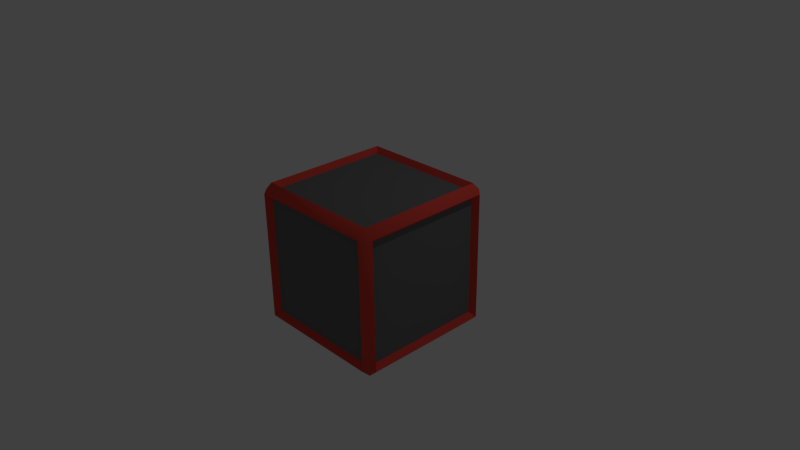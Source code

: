 # Source: attack_upgrade.blend  (saved by Blender 2.69.0; exported with 4.5.12 LTS)
import bpy
from mathutils import Matrix  # noqa: F401  (used for matrix-valued properties, if any)

bpy.ops.wm.read_factory_settings(use_empty=True)
scene = bpy.context.scene
scene.name = 'Scene'

# ---- collections
col_collection_1 = bpy.data.collections.new('Collection 1'); scene.collection.children.link(col_collection_1)

# ---- materials (node trees are filled in below, after node groups)
mat_box = bpy.data.materials.new('Box')
mat_box.alpha_threshold = 0.0
mat_box.use_transparent_shadow = False
mat_box.diffuse_color = (0.8, 0.0734, 0.05303, 1.0)
mat_box.roughness = 0.5
mat_box.line_color = (0.0, 0.0, 0.0, 1.0)
mat_slash = bpy.data.materials.new('Slash')
mat_slash.alpha_threshold = 0.0
mat_slash.use_transparent_shadow = False
mat_slash.diffuse_color = (0.1626, 0.1626, 0.1626, 1.0)
mat_slash.roughness = 0.5
mat_slash.line_color = (0.0, 0.0, 0.0, 1.0)

# ---- material node trees

# ---- world
world_world = bpy.data.worlds.new('World'); scene.world = world_world
world_world.color = (0.05088, 0.05088, 0.05088)
world_world.use_sun_shadow = False
world_world.sun_shadow_jitter_overblur = 0.0
world_world.cycles.sampling_method = 'MANUAL'
world_world.cycles.sample_map_resolution = 256

# ---- cameras
cam_camera = bpy.data.cameras.new('Camera')
cam_camera.clip_end = 100.0
cam_camera.lens = 35.0
cam_camera.sensor_width = 32.0
cam_camera.sensor_height = 18.0
cam_camera.ortho_scale = 7.314
cam_camera.dof.focus_distance = 0.0
cam_camera.dof.aperture_fstop = 128.0

# ---- lights
light_lamp = bpy.data.lights.new('Lamp', 'POINT')
light_lamp.transmission_factor = 0.0
light_lamp.cutoff_distance = 30.0
light_lamp.energy = 100.0
light_lamp.shadow_buffer_clip_start = 1.001
light_lamp.shadow_soft_size = 0.1
light_lamp.shadow_maximum_resolution = 0.006
light_lamp.use_absolute_resolution = True
light_lamp.cycles.use_multiple_importance_sampling = False

# ---- meshes
me_cube = bpy.data.meshes.new('Cube')
me_cube.from_pydata([(0.8821, 1.0, -0.8821), (1.0, 0.8821, -0.8821), (0.8821, 0.8821, -1.0), (0.8821, -0.8821, -1.0), (1.0, -0.8821, -0.8821), (0.8821, -1.0, -0.8821), (-0.8821, -0.8821, -1.0), (-0.8821, -1.0, -0.8821), (-1.0, -0.8821, -0.8821), (-1.0, 0.8821, -0.8821), (-0.8821, 1.0, -0.8821), (-0.8821, 0.8821, -1.0), (1.0, 0.8821, 0.8821), (0.8821, 1.0, 0.8821), (0.8821, 0.8821, 1.0), (0.8821, -0.8821, 1.0), (0.8821, -1.0, 0.8821), (1.0, -0.8821, 0.8821), (-0.8821, -0.8821, 1.0), (-1.0, -0.8821, 0.8821), (-0.8821, -1.0, 0.8821), (-0.8821, 1.0, 0.8821), (-1.0, 0.8821, 0.8821), (-0.8821, 0.8821, 1.0), (0.8154, 0.9244, -0.8154), (0.9244, 0.8154, -0.8154), (0.9244, -0.8154, -0.8154), (0.8154, -0.9244, -0.8154), (-0.8154, -0.9244, -0.8154), (-0.9244, -0.8154, -0.8154), (-0.9244, 0.8154, -0.8154), (-0.8154, 0.9244, -0.8154), (0.9244, 0.8154, 0.8154), (0.8154, 0.9244, 0.8154), (0.8154, 0.8154, 0.9244), (0.8154, -0.8154, 0.9244), (0.8154, -0.9244, 0.8154), (0.9244, -0.8154, 0.8154), (-0.8154, -0.8154, 0.9244), (-0.9244, -0.8154, 0.8154), (-0.8154, -0.9244, 0.8154), (-0.8154, 0.9244, 0.8154), (-0.9244, 0.8154, 0.8154), (-0.8154, 0.8154, 0.9244), (1.0, 0.8821, -0.8821), (1.0, 0.8821, -0.8821), (1.0, -0.8821, -0.8821), (1.0, -0.8821, -0.8821), (-0.8821, 1.0, -0.8821), (-0.8821, 1.0, -0.8821), (0.8821, 1.0, -0.8821), (0.8821, 1.0, -0.8821), (0.8821, 1.0, 0.8821), (0.8821, 1.0, 0.8821), (1.0, 0.8821, 0.8821), (1.0, 0.8821, 0.8821), (0.8821, -1.0, -0.8821), (0.8821, -1.0, -0.8821), (-0.8821, -1.0, -0.8821), (-0.8821, -1.0, -0.8821), (1.0, -0.8821, 0.8821), (1.0, -0.8821, 0.8821), (0.8821, -1.0, 0.8821), (0.8821, -1.0, 0.8821), (-1.0, -0.8821, -0.8821), (-1.0, -0.8821, -0.8821), (-1.0, 0.8821, -0.8821), (-1.0, 0.8821, -0.8821), (-0.8821, -1.0, 0.8821), (-0.8821, -1.0, 0.8821), (-1.0, -0.8821, 0.8821), (-1.0, -0.8821, 0.8821), (-1.0, 0.8821, 0.8821), (-1.0, 0.8821, 0.8821), (-0.8821, 1.0, 0.8821), (-0.8821, 1.0, 0.8821), (0.8821, 0.8821, 1.0), (0.8821, 0.8821, 1.0), (0.8821, -0.8821, 1.0), (0.8821, -0.8821, 1.0), (-0.8821, 0.8821, 1.0), (-0.8821, 0.8821, 1.0), (-0.8821, -0.8821, 1.0), (-0.8821, -0.8821, 1.0), (0.9244, 0.8154, -0.8154), (0.9244, 0.8154, -0.8154), (0.9244, -0.8154, -0.8154), (0.9244, -0.8154, -0.8154), (-0.8154, 0.9244, -0.8154), (-0.8154, 0.9244, -0.8154), (0.8154, 0.9244, -0.8154), (0.8154, 0.9244, -0.8154), (0.8154, 0.9244, 0.8154), (0.8154, 0.9244, 0.8154), (0.9244, 0.8154, 0.8154), (0.9244, 0.8154, 0.8154), (0.8154, -0.9244, -0.8154), (0.8154, -0.9244, -0.8154), (-0.8154, -0.9244, -0.8154), (-0.8154, -0.9244, -0.8154), (0.9244, -0.8154, 0.8154), (0.9244, -0.8154, 0.8154), (0.8154, -0.9244, 0.8154), (0.8154, -0.9244, 0.8154), (-0.9244, -0.8154, -0.8154), (-0.9244, -0.8154, -0.8154), (-0.9244, 0.8154, -0.8154), (-0.9244, 0.8154, -0.8154), (-0.8154, -0.9244, 0.8154), (-0.8154, -0.9244, 0.8154), (-0.9244, -0.8154, 0.8154), (-0.9244, -0.8154, 0.8154), (-0.9244, 0.8154, 0.8154), (-0.9244, 0.8154, 0.8154), (-0.8154, 0.9244, 0.8154), (-0.8154, 0.9244, 0.8154), (0.8154, 0.8154, 0.9244), (0.8154, 0.8154, 0.9244), (0.8154, -0.8154, 0.9244), (0.8154, -0.8154, 0.9244), (-0.8154, 0.8154, 0.9244), (-0.8154, 0.8154, 0.9244), (-0.8154, -0.8154, 0.9244), (-0.8154, -0.8154, 0.9244)], [], [(48, 74, 41, 88), (52, 50, 90, 33), (58, 56, 27, 28), (54, 61, 100, 94), (60, 46, 86, 37), (0, 1, 2), (3, 4, 5), (6, 7, 8), (9, 10, 11), (12, 13, 14), (15, 16, 17), (18, 19, 20), (21, 22, 23), (1, 4, 3, 2), (2, 11, 10, 0), (0, 13, 12, 1), (5, 7, 6, 3), (4, 17, 16, 5), (8, 9, 11, 6), (7, 20, 19, 8), (9, 22, 21, 10), (14, 15, 17, 12), (13, 21, 23, 14), (15, 18, 20, 16), (18, 23, 22, 19), (76, 80, 43, 116), (92, 24, 31, 114), (96, 36, 40, 98), (29, 39, 42, 30), (34, 120, 38, 35), (25, 32, 101, 26), (64, 70, 110, 104), (81, 82, 122, 121), (47, 44, 84, 87), (83, 78, 118, 123), (57, 62, 102, 97), (75, 53, 93, 115), (79, 77, 117, 119), (45, 55, 95, 85), (51, 49, 89, 91), (72, 66, 106, 112), (71, 73, 113, 111), (3, 6, 11, 2), (68, 59, 99, 108), (63, 69, 109, 103), (67, 65, 105, 107)])
me_cube.polygons.foreach_set('use_smooth', [True] * 46)
me_cube.polygons.foreach_set('material_index', [0, 0, 0, 0, 0, 0, 0, 0, 0, 0, 0, 0, 0, 0, 0, 0, 0, 0, 0, 0, 0, 0, 0, 0, 0, 0, 1, 1, 1, 1, 1, 0, 0, 0, 0, 0, 0, 0, 0, 0, 0, 0, 0, 0, 0, 0])
_uv = me_cube.uv_layers.new(name='UVMap')
_uv.uv.foreach_set('vector', [0.0, 0.0, 1.0, 0.0, 1.0, 1.0, 0.0, 1.0, 0.0, 0.0, 1.0, 0.0, 1.0, 1.0, 0.0, 1.0, 0.0, 0.0, 1.0, 0.0, 1.0, 1.0, 0.0, 1.0, 0.0, 0.0, 1.0, 0.0, 1.0, 1.0, 0.0, 1.0, 0.0, 0.0, 1.0, 0.0, 1.0, 1.0, 0.0, 1.0, 0.0, 0.0, 1.0, 0.0, 1.0, 1.0, 0.0, 0.0, 1.0, 0.0, 1.0, 1.0, 0.0, 0.0, 1.0, 0.0, 1.0, 1.0, 0.0, 0.0, 1.0, 0.0, 1.0, 1.0, 0.0, 0.0, 1.0, 0.0, 1.0, 1.0, 0.0, 0.0, 1.0, 0.0, 1.0, 1.0, 0.0, 0.0, 1.0, 0.0, 1.0, 1.0, 0.0, 0.0, 1.0, 0.0, 1.0, 1.0, 0.0, 0.0, 1.0, 0.0, 1.0, 1.0, 0.0, 1.0, 0.0, 0.0, 1.0, 0.0, 1.0, 1.0, 0.0, 1.0, 0.0, 0.0, 1.0, 0.0, 1.0, 1.0, 0.0, 1.0, 0.0, 0.0, 1.0, 0.0, 1.0, 1.0, 0.0, 1.0, 0.0, 0.0, 1.0, 0.0, 1.0, 1.0, 0.0, 1.0, 0.0, 0.0, 1.0, 0.0, 1.0, 1.0, 0.0, 1.0, 0.0, 0.0, 1.0, 0.0, 1.0, 1.0, 0.0, 1.0, 0.0, 0.0, 1.0, 0.0, 1.0, 1.0, 0.0, 1.0, 0.0, 0.0, 1.0, 0.0, 1.0, 1.0, 0.0, 1.0, 0.0, 0.0, 1.0, 0.0, 1.0, 1.0, 0.0, 1.0, 0.0, 0.0, 1.0, 0.0, 1.0, 1.0, 0.0, 1.0, 0.0, 0.0, 1.0, 0.0, 1.0, 1.0, 0.0, 1.0, 0.0, 0.0, 1.0, 0.0, 1.0, 1.0, 0.0, 1.0, 0.0, 0.0, 1.0, 0.0, 1.0, 1.0, 0.0, 1.0, 0.0, 0.0, 1.0, 0.0, 1.0, 1.0, 0.0, 1.0, 0.0, 0.0, 1.0, 0.0, 1.0, 1.0, 0.0, 1.0, 0.0, 0.0, 1.0, 0.0, 1.0, 1.0, 0.0, 1.0, 0.0, 0.0, 1.0, 0.0, 1.0, 1.0, 0.0, 1.0, 0.0, 0.0, 1.0, 0.0, 1.0, 1.0, 0.0, 1.0, 0.0, 0.0, 1.0, 0.0, 1.0, 1.0, 0.0, 1.0, 0.0, 0.0, 1.0, 0.0, 1.0, 1.0, 0.0, 1.0, 0.0, 0.0, 1.0, 0.0, 1.0, 1.0, 0.0, 1.0, 0.0, 0.0, 1.0, 0.0, 1.0, 1.0, 0.0, 1.0, 0.0, 0.0, 1.0, 0.0, 1.0, 1.0, 0.0, 1.0, 0.0, 0.0, 1.0, 0.0, 1.0, 1.0, 0.0, 1.0, 0.0, 0.0, 1.0, 0.0, 1.0, 1.0, 0.0, 1.0, 0.0, 0.0, 1.0, 0.0, 1.0, 1.0, 0.0, 1.0, 0.0, 0.0, 1.0, 0.0, 1.0, 1.0, 0.0, 1.0, 0.0, 0.0, 1.0, 0.0, 1.0, 1.0, 0.0, 1.0, 0.0, 0.0, 1.0, 0.0, 1.0, 1.0, 0.0, 1.0, 0.0, 0.0, 1.0, 0.0, 1.0, 1.0, 0.0, 1.0, 0.0, 0.0, 1.0, 0.0, 1.0, 1.0, 0.0, 1.0, 0.0, 0.0, 1.0, 0.0, 1.0, 1.0, 0.0, 1.0])
me_cube.materials.append(mat_box)
me_cube.materials.append(mat_slash)
me_cube.use_remesh_preserve_volume = False
me_cube.use_remesh_preserve_attributes = False
me_cube.use_mirror_vertex_groups = False
me_cube.update()

# ---- objects
ob_cube = bpy.data.objects.new('Cube', me_cube)
ob_lamp = bpy.data.objects.new('Lamp', light_lamp)
ob_camera = bpy.data.objects.new('Camera', cam_camera)

# ---- transforms, parenting, visibility, modifiers, constraints
ob_cube.location = (0.0, 0.0, 0.0)
ob_cube.lock_rotations_4d = False
ob_cube.empty_display_type = 'ARROWS'
ob_cube.lineart.crease_threshold = 0.0
ob_lamp.location = (3.504, 2.884, 5.795)
ob_lamp.rotation_euler = (0.6503, 0.05522, 1.866)
ob_lamp.lock_rotations_4d = False
ob_lamp.empty_display_type = 'ARROWS'
ob_lamp.color = (0.0, 0.0, 0.0, 0.0)
ob_lamp.lineart.crease_threshold = 0.0
ob_camera.location = (7.481, -6.508, 5.344)
ob_camera.rotation_euler = (1.109, 0.01082, 0.8149)
ob_camera.lock_rotations_4d = False
ob_camera.empty_display_type = 'ARROWS'
ob_camera.color = (0.0, 0.0, 0.0, 0.0)
ob_camera.display_type = 'WIRE'
ob_camera.lineart.crease_threshold = 0.0

# ---- collection membership
col_collection_1.objects.link(ob_cube)
col_collection_1.objects.link(ob_lamp)
col_collection_1.objects.link(ob_camera)

# ---- scene / render settings (as saved in the file)
scene.camera = ob_camera
scene.frame_start = 1; scene.frame_end = 250; scene.frame_set(1)
scene.render.engine = 'BLENDER_EEVEE_NEXT'
scene.render.image_settings.compression = 90
scene.render.resolution_percentage = 50
scene.render.dither_intensity = 0.0
scene.cycles.use_denoising = False
scene.cycles.samples = 10
scene.cycles.sampling_pattern = 'TABULATED_SOBOL'
scene.cycles.light_sampling_threshold = 0.0
scene.cycles.use_adaptive_sampling = False
scene.cycles.use_light_tree = False
scene.cycles.blur_glossy = 0.0
scene.cycles.volume_bounces = 1
scene.cycles.pixel_filter_type = 'GAUSSIAN'
scene.cycles.sample_clamp_indirect = 0.0
scene.view_settings.view_transform = 'Standard'
bpy.context.view_layer.update()
